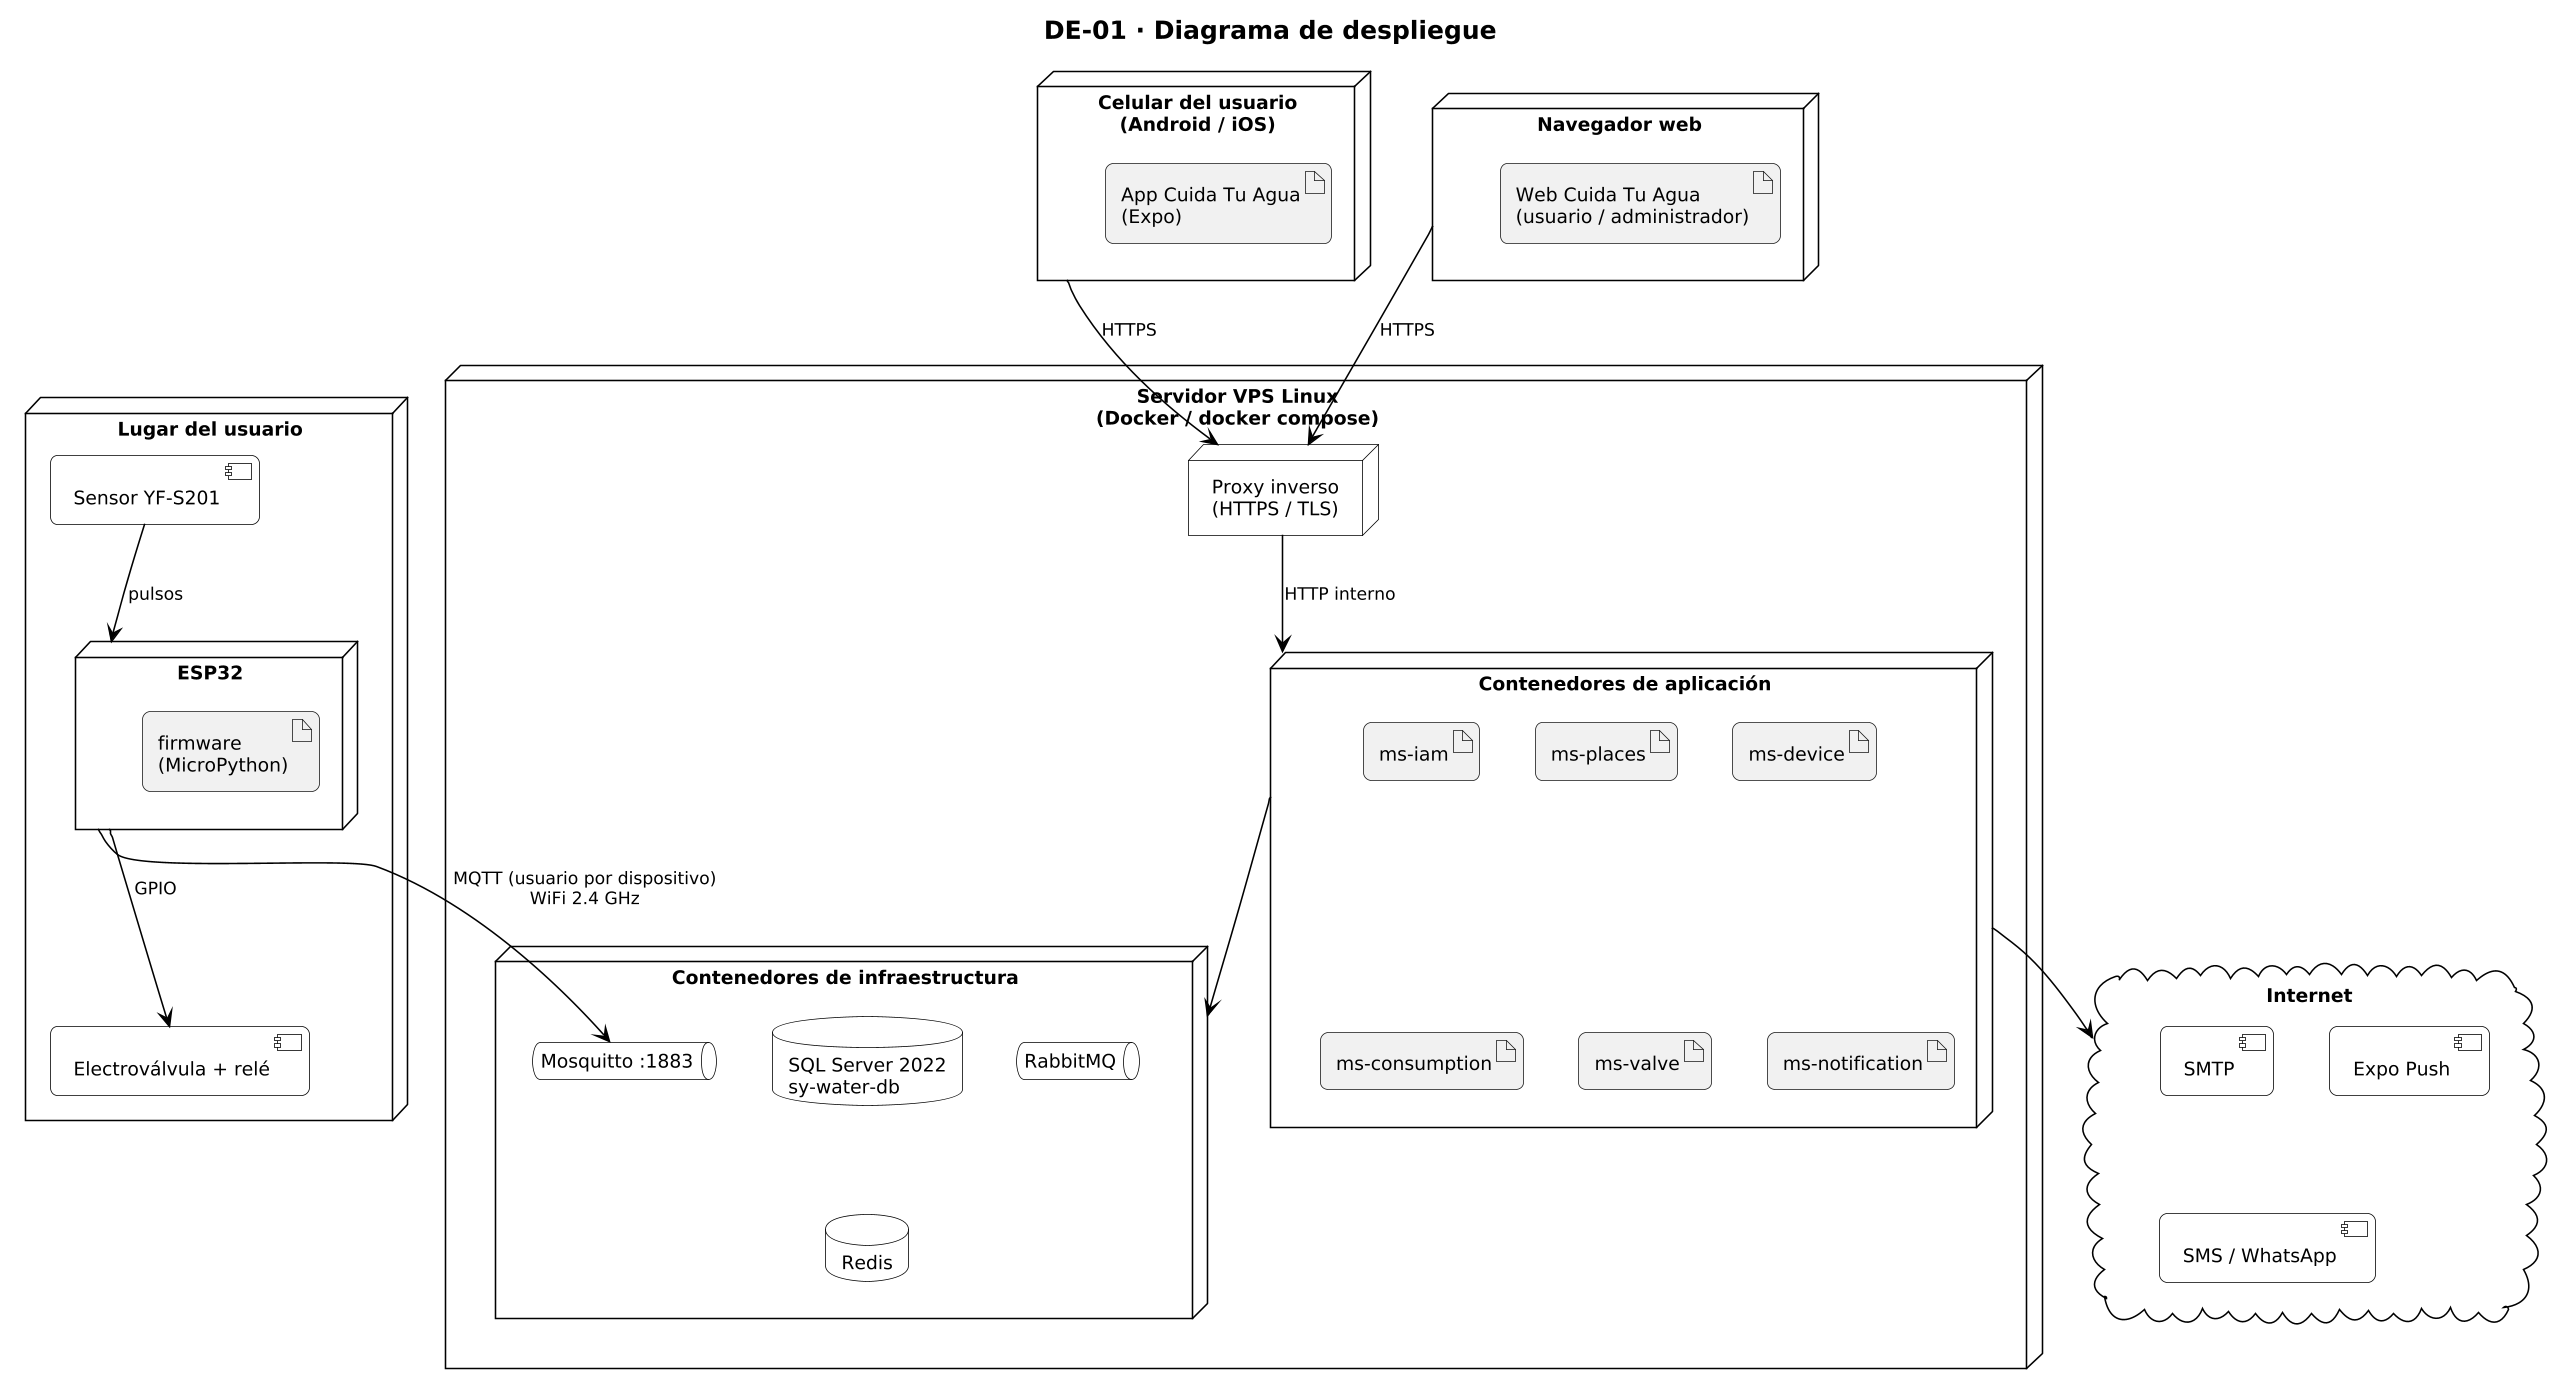

The diagram above was rendered by PlantUML. Its source (embedded in the PNG):
@startuml DE-01_despliegue
!include _estilo.iuml
title DE-01 · Diagrama de despliegue

node "Celular del usuario\n(Android / iOS)" as PHONE {
  artifact "App Cuida Tu Agua\n(Expo)" as A1
}
node "Navegador web" as BROWSER {
  artifact "Web Cuida Tu Agua\n(usuario / administrador)" as A2
}
node "Lugar del usuario" as HOME {
  node "ESP32" as ESP {
    artifact "firmware\n(MicroPython)" as A3
  }
  [Sensor YF-S201] as S
  [Electroválvula + relé] as V
}
node "Servidor VPS Linux\n(Docker / docker compose)" as VPS {
  node "Proxy inverso\n(HTTPS / TLS)" as PROXY
  node "Contenedores de aplicación" as APPS {
    artifact "ms-iam" as I
    artifact "ms-places" as P
    artifact "ms-device" as D
    artifact "ms-consumption" as C
    artifact "ms-valve" as VA
    artifact "ms-notification" as N
  }
  node "Contenedores de infraestructura" as INF {
    database "SQL Server 2022\nsy-water-db" as DB
    queue "RabbitMQ" as RMQ
    queue "Mosquitto :1883" as MQTT
    database "Redis" as R
  }
}
cloud "Internet" as NET {
  [SMTP] as SMTP
  [Expo Push] as EXPO
  [SMS / WhatsApp] as SMS
}
PHONE --> PROXY : HTTPS
BROWSER --> PROXY : HTTPS
PROXY --> APPS : HTTP interno
ESP --> MQTT : MQTT (usuario por dispositivo)\nWiFi 2.4 GHz
S --> ESP : pulsos
ESP --> V : GPIO
APPS --> INF
APPS --> NET
@enduml